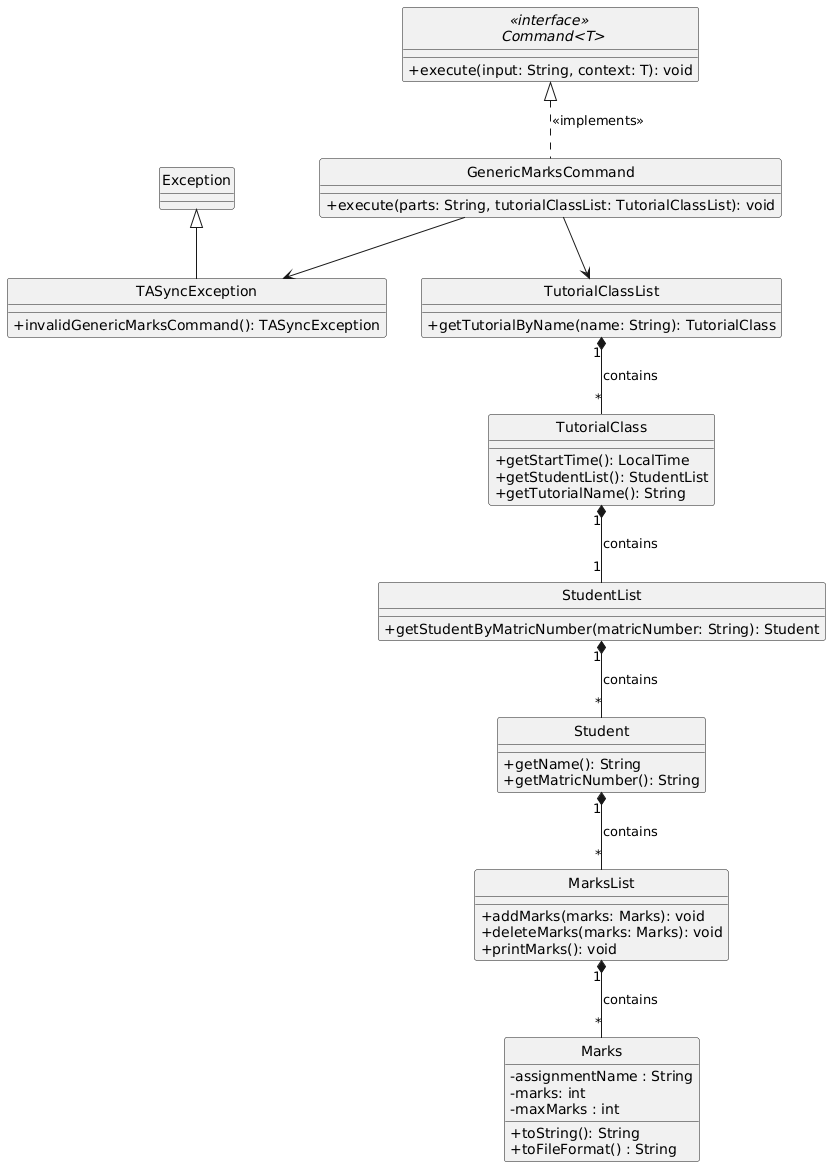

The diagram above was rendered by PlantUML. Its source (embedded in the PNG):
@startuml
hide circle
skinparam classAttributeIconSize 0

    class GenericMarksCommand {
        +execute(parts: String, tutorialClassList: TutorialClassList): void
    }

    interface "<<interface>> \n Command<T>" {
        +execute(input: String, context: T): void
    }


    class TutorialClass {
        +getStartTime(): LocalTime
        +getStudentList(): StudentList
        +getTutorialName(): String

    }

    class TutorialClassList {
        +getTutorialByName(name: String): TutorialClass
    }

    class Student {
        +getName(): String
        +getMatricNumber(): String
    }
    
    class Marks {
        - assignmentName : String
        - marks: int
        - maxMarks : int
        + toString(): String
        + toFileFormat() : String
    }
    
    class MarksList {
        + addMarks(marks: Marks): void
        + deleteMarks(marks: Marks): void
        + printMarks(): void
    }

    class StudentList {
        +getStudentByMatricNumber(matricNumber: String): Student
    }


    class TASyncException extends Exception {
        +invalidGenericMarksCommand(): TASyncException
    }

' Relationships
"<<interface>> \n Command<T>" <|.. GenericMarksCommand : <<implements>>
GenericMarksCommand --> TutorialClassList
GenericMarksCommand --> TASyncException
TutorialClassList "1" *-- "*" TutorialClass : contains
TutorialClass "1" *-- "1" StudentList : contains
StudentList "1" *-- "*" Student : contains
Student "1" *-- "*" MarksList : contains
MarksList "1" *-- "*" Marks: contains
@enduml